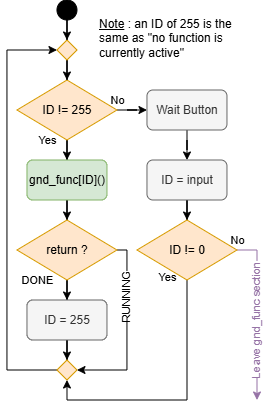

The diagram above was exported from draw.io. Its source (the exported page's mxGraphModel, read from the mxfile embedded in the PNG):
<mxGraphModel dx="679" dy="409" grid="1" gridSize="10" guides="1" tooltips="1" connect="1" arrows="1" fold="1" page="1" pageScale="1" pageWidth="1169" pageHeight="827" math="0" shadow="0">
  <root>
    <mxCell id="0" />
    <mxCell id="1" parent="0" />
    <mxCell id="jbpcQpYpdezN-91hOU_V-7" edge="1" parent="1" source="jbpcQpYpdezN-91hOU_V-1" style="edgeStyle=orthogonalEdgeStyle;rounded=0;orthogonalLoop=1;jettySize=auto;html=1;entryX=0.5;entryY=0;entryDx=0;entryDy=0;" target="jbpcQpYpdezN-91hOU_V-6">
      <mxGeometry relative="1" as="geometry" />
    </mxCell>
    <mxCell id="jbpcQpYpdezN-91hOU_V-10" connectable="0" parent="jbpcQpYpdezN-91hOU_V-7" style="edgeLabel;html=1;align=center;verticalAlign=middle;resizable=0;points=[];" value="Yes" vertex="1">
      <mxGeometry relative="1" x="0.6222" y="-1" as="geometry">
        <mxPoint x="-19" y="-9" as="offset" />
      </mxGeometry>
    </mxCell>
    <mxCell id="jbpcQpYpdezN-91hOU_V-22" edge="1" parent="1" source="jbpcQpYpdezN-91hOU_V-1" style="edgeStyle=orthogonalEdgeStyle;rounded=0;orthogonalLoop=1;jettySize=auto;html=1;entryX=0;entryY=0.5;entryDx=0;entryDy=0;" target="jbpcQpYpdezN-91hOU_V-21">
      <mxGeometry relative="1" as="geometry" />
    </mxCell>
    <mxCell id="jbpcQpYpdezN-91hOU_V-23" connectable="0" parent="jbpcQpYpdezN-91hOU_V-22" style="edgeLabel;html=1;align=center;verticalAlign=middle;resizable=0;points=[];" value="No" vertex="1">
      <mxGeometry relative="1" x="-0.56" as="geometry">
        <mxPoint x="-11" y="-10" as="offset" />
      </mxGeometry>
    </mxCell>
    <mxCell id="jbpcQpYpdezN-91hOU_V-1" parent="1" style="rhombus;whiteSpace=wrap;html=1;fillColor=#ffe6cc;strokeColor=#d79b00;" value="ID != 255" vertex="1">
      <mxGeometry height="60" width="100" x="229.97" y="200" as="geometry" />
    </mxCell>
    <mxCell id="jbpcQpYpdezN-91hOU_V-20" edge="1" parent="1" source="jbpcQpYpdezN-91hOU_V-4" style="edgeStyle=orthogonalEdgeStyle;rounded=0;orthogonalLoop=1;jettySize=auto;html=1;entryX=0.5;entryY=0;entryDx=0;entryDy=0;" target="jbpcQpYpdezN-91hOU_V-1">
      <mxGeometry relative="1" as="geometry" />
    </mxCell>
    <mxCell id="jbpcQpYpdezN-91hOU_V-4" parent="1" style="rhombus;whiteSpace=wrap;html=1;fillColor=#ffe6cc;strokeColor=#d79b00;" value="" vertex="1">
      <mxGeometry height="20" width="20" x="269.97" y="160" as="geometry" />
    </mxCell>
    <mxCell id="jbpcQpYpdezN-91hOU_V-19" edge="1" parent="1" source="jbpcQpYpdezN-91hOU_V-5" style="edgeStyle=orthogonalEdgeStyle;rounded=0;orthogonalLoop=1;jettySize=auto;html=1;entryX=0.5;entryY=0;entryDx=0;entryDy=0;" target="jbpcQpYpdezN-91hOU_V-4">
      <mxGeometry relative="1" as="geometry" />
    </mxCell>
    <mxCell id="jbpcQpYpdezN-91hOU_V-5" parent="1" style="ellipse;whiteSpace=wrap;html=1;fillColor=#000000;" value="" vertex="1">
      <mxGeometry height="20" width="20" x="269.97" y="120" as="geometry" />
    </mxCell>
    <mxCell id="jbpcQpYpdezN-91hOU_V-9" edge="1" parent="1" source="jbpcQpYpdezN-91hOU_V-6" style="edgeStyle=orthogonalEdgeStyle;rounded=0;orthogonalLoop=1;jettySize=auto;html=1;entryX=0.5;entryY=0;entryDx=0;entryDy=0;" target="jbpcQpYpdezN-91hOU_V-8">
      <mxGeometry relative="1" as="geometry" />
    </mxCell>
    <mxCell id="jbpcQpYpdezN-91hOU_V-6" parent="1" style="rounded=1;whiteSpace=wrap;html=1;fillColor=#d5e8d4;strokeColor=#82b366;" value="gnd_func[ID]()" vertex="1">
      <mxGeometry height="40" width="80" x="239.97" y="280" as="geometry" />
    </mxCell>
    <mxCell id="jbpcQpYpdezN-91hOU_V-32" edge="1" parent="1" source="jbpcQpYpdezN-91hOU_V-8" style="edgeStyle=orthogonalEdgeStyle;rounded=0;orthogonalLoop=1;jettySize=auto;html=1;entryX=0.5;entryY=0;entryDx=0;entryDy=0;" target="jbpcQpYpdezN-91hOU_V-11">
      <mxGeometry relative="1" as="geometry" />
    </mxCell>
    <mxCell id="jbpcQpYpdezN-91hOU_V-33" connectable="0" parent="jbpcQpYpdezN-91hOU_V-32" style="edgeLabel;html=1;align=center;verticalAlign=middle;resizable=0;points=[];" value="DONE" vertex="1">
      <mxGeometry relative="1" x="0.5065" as="geometry">
        <mxPoint x="-30" y="-5" as="offset" />
      </mxGeometry>
    </mxCell>
    <mxCell id="jbpcQpYpdezN-91hOU_V-35" edge="1" parent="1" source="jbpcQpYpdezN-91hOU_V-8" style="edgeStyle=orthogonalEdgeStyle;rounded=0;orthogonalLoop=1;jettySize=auto;html=1;entryX=1;entryY=0.5;entryDx=0;entryDy=0;" target="jbpcQpYpdezN-91hOU_V-14">
      <mxGeometry relative="1" as="geometry">
        <Array as="points">
          <mxPoint x="339.97" y="370" />
          <mxPoint x="339.97" y="490" />
        </Array>
      </mxGeometry>
    </mxCell>
    <mxCell id="jbpcQpYpdezN-91hOU_V-36" connectable="0" parent="jbpcQpYpdezN-91hOU_V-35" style="edgeLabel;html=1;align=center;verticalAlign=middle;resizable=0;points=[];horizontal=0;" value="RUNNING" vertex="1">
      <mxGeometry relative="1" x="-0.3317" y="-1" as="geometry">
        <mxPoint y="-3" as="offset" />
      </mxGeometry>
    </mxCell>
    <mxCell id="jbpcQpYpdezN-91hOU_V-8" parent="1" style="rhombus;whiteSpace=wrap;html=1;fillColor=#ffe6cc;strokeColor=#d79b00;" value="return ?" vertex="1">
      <mxGeometry height="60" width="100" x="229.97" y="340" as="geometry" />
    </mxCell>
    <mxCell id="jbpcQpYpdezN-91hOU_V-34" edge="1" parent="1" source="jbpcQpYpdezN-91hOU_V-11" style="edgeStyle=orthogonalEdgeStyle;rounded=0;orthogonalLoop=1;jettySize=auto;html=1;entryX=0.5;entryY=0;entryDx=0;entryDy=0;" target="jbpcQpYpdezN-91hOU_V-14">
      <mxGeometry relative="1" as="geometry" />
    </mxCell>
    <mxCell id="jbpcQpYpdezN-91hOU_V-11" parent="1" style="rounded=1;whiteSpace=wrap;html=1;fillColor=#f5f5f5;strokeColor=#666666;fontColor=#333333;" value="ID = 255" vertex="1">
      <mxGeometry height="40" width="80" x="239.97" y="420" as="geometry" />
    </mxCell>
    <mxCell id="jbpcQpYpdezN-91hOU_V-18" edge="1" parent="1" source="jbpcQpYpdezN-91hOU_V-14" style="edgeStyle=orthogonalEdgeStyle;rounded=0;orthogonalLoop=1;jettySize=auto;html=1;entryX=0;entryY=0.5;entryDx=0;entryDy=0;" target="jbpcQpYpdezN-91hOU_V-4">
      <mxGeometry relative="1" as="geometry">
        <Array as="points">
          <mxPoint x="219.97" y="490" />
          <mxPoint x="219.97" y="170" />
        </Array>
      </mxGeometry>
    </mxCell>
    <mxCell id="jbpcQpYpdezN-91hOU_V-14" parent="1" style="rhombus;whiteSpace=wrap;html=1;fillColor=#ffe6cc;strokeColor=#d79b00;" value="" vertex="1">
      <mxGeometry height="20" width="20" x="269.97" y="480" as="geometry" />
    </mxCell>
    <mxCell id="jbpcQpYpdezN-91hOU_V-25" edge="1" parent="1" source="jbpcQpYpdezN-91hOU_V-21" style="edgeStyle=orthogonalEdgeStyle;rounded=0;orthogonalLoop=1;jettySize=auto;html=1;" target="jbpcQpYpdezN-91hOU_V-24" value="">
      <mxGeometry relative="1" as="geometry" />
    </mxCell>
    <mxCell id="jbpcQpYpdezN-91hOU_V-21" parent="1" style="rounded=1;whiteSpace=wrap;html=1;fillColor=#f5f5f5;fontColor=#333333;strokeColor=#666666;" value="Wait Button" vertex="1">
      <mxGeometry height="40" width="80" x="359.97" y="210" as="geometry" />
    </mxCell>
    <mxCell id="jbpcQpYpdezN-91hOU_V-28" edge="1" parent="1" source="jbpcQpYpdezN-91hOU_V-24" style="edgeStyle=orthogonalEdgeStyle;rounded=0;orthogonalLoop=1;jettySize=auto;html=1;" target="jbpcQpYpdezN-91hOU_V-27" value="">
      <mxGeometry relative="1" as="geometry" />
    </mxCell>
    <mxCell id="jbpcQpYpdezN-91hOU_V-24" parent="1" style="rounded=1;whiteSpace=wrap;html=1;fillColor=#f5f5f5;fontColor=#333333;strokeColor=#666666;" value="ID = input" vertex="1">
      <mxGeometry height="40" width="80" x="359.97" y="280" as="geometry" />
    </mxCell>
    <mxCell id="jbpcQpYpdezN-91hOU_V-29" edge="1" parent="1" source="jbpcQpYpdezN-91hOU_V-27" style="edgeStyle=orthogonalEdgeStyle;rounded=0;orthogonalLoop=1;jettySize=auto;html=1;entryX=0.5;entryY=1;entryDx=0;entryDy=0;" target="jbpcQpYpdezN-91hOU_V-14">
      <mxGeometry relative="1" as="geometry">
        <Array as="points">
          <mxPoint x="400" y="520" />
          <mxPoint x="280" y="520" />
        </Array>
      </mxGeometry>
    </mxCell>
    <mxCell id="jbpcQpYpdezN-91hOU_V-30" connectable="0" parent="jbpcQpYpdezN-91hOU_V-29" style="edgeLabel;html=1;align=center;verticalAlign=middle;resizable=0;points=[];" value="Yes" vertex="1">
      <mxGeometry relative="1" x="-0.8698" as="geometry">
        <mxPoint x="-20" y="-20" as="offset" />
      </mxGeometry>
    </mxCell>
    <mxCell id="jbpcQpYpdezN-91hOU_V-37" edge="1" parent="1" source="jbpcQpYpdezN-91hOU_V-27" style="edgeStyle=orthogonalEdgeStyle;rounded=0;orthogonalLoop=1;jettySize=auto;html=1;fillColor=#e1d5e7;strokeColor=#9673a6;">
      <mxGeometry relative="1" as="geometry">
        <mxPoint x="470" y="520" as="targetPoint" />
      </mxGeometry>
    </mxCell>
    <mxCell id="jbpcQpYpdezN-91hOU_V-38" connectable="0" parent="jbpcQpYpdezN-91hOU_V-37" style="edgeLabel;html=1;align=center;verticalAlign=middle;resizable=0;points=[];" value="No" vertex="1">
      <mxGeometry relative="1" x="-0.6689" as="geometry">
        <mxPoint x="-20" y="-18" as="offset" />
      </mxGeometry>
    </mxCell>
    <mxCell id="jbpcQpYpdezN-91hOU_V-39" connectable="0" parent="jbpcQpYpdezN-91hOU_V-37" style="edgeLabel;html=1;align=center;verticalAlign=middle;resizable=0;points=[];horizontal=0;fontColor=light-dark(#9673a6, #ededed);" value="Leave gnd_func section" vertex="1">
      <mxGeometry relative="1" x="0.1859" y="-2" as="geometry">
        <mxPoint y="-11" as="offset" />
      </mxGeometry>
    </mxCell>
    <mxCell id="jbpcQpYpdezN-91hOU_V-27" parent="1" style="rhombus;whiteSpace=wrap;html=1;fillColor=#ffe6cc;strokeColor=#d79b00;" value="ID != 0" vertex="1">
      <mxGeometry height="60" width="100" x="349.97" y="340" as="geometry" />
    </mxCell>
    <mxCell id="jbpcQpYpdezN-91hOU_V-40" parent="1" style="text;html=1;whiteSpace=wrap;strokeColor=none;fillColor=none;align=left;verticalAlign=top;rounded=0;" value="&lt;u&gt;Note&lt;/u&gt; : an ID of 255 is the same as &quot;no function is currently active&quot;" vertex="1">
      <mxGeometry height="60" width="140" x="309.97" y="130" as="geometry" />
    </mxCell>
  </root>
</mxGraphModel>